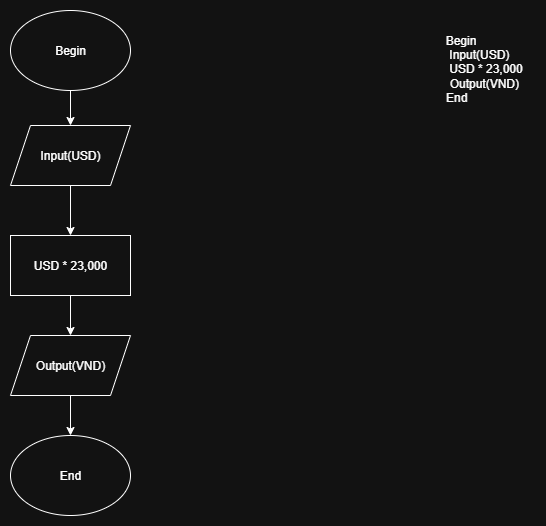

The diagram above was exported from draw.io. Its source (the exported page's mxGraphModel, read from the mxfile embedded in the PNG):
<mxGraphModel dx="1034" dy="570" grid="1" gridSize="10" guides="1" tooltips="1" connect="1" arrows="1" fold="1" page="1" pageScale="1" pageWidth="850" pageHeight="1100" math="0" shadow="0">
  <root>
    <mxCell id="0" />
    <mxCell id="1" parent="0" />
    <mxCell id="8CSb0jiBSpYNeVtOmN1W-13" value="Begin" style="ellipse;whiteSpace=wrap;html=1;" vertex="1" parent="1">
      <mxGeometry x="110" y="25" width="120" height="80" as="geometry" />
    </mxCell>
    <mxCell id="8CSb0jiBSpYNeVtOmN1W-17" value="" style="edgeStyle=orthogonalEdgeStyle;rounded=0;orthogonalLoop=1;jettySize=auto;html=1;" edge="1" parent="1" source="8CSb0jiBSpYNeVtOmN1W-14" target="8CSb0jiBSpYNeVtOmN1W-16">
      <mxGeometry relative="1" as="geometry" />
    </mxCell>
    <mxCell id="8CSb0jiBSpYNeVtOmN1W-14" value="Input(USD)" style="shape=parallelogram;perimeter=parallelogramPerimeter;whiteSpace=wrap;html=1;fixedSize=1;" vertex="1" parent="1">
      <mxGeometry x="110" y="140" width="120" height="60" as="geometry" />
    </mxCell>
    <mxCell id="8CSb0jiBSpYNeVtOmN1W-15" value="" style="endArrow=classic;html=1;rounded=0;exitX=0.5;exitY=1;exitDx=0;exitDy=0;entryX=0.5;entryY=0;entryDx=0;entryDy=0;" edge="1" parent="1" source="8CSb0jiBSpYNeVtOmN1W-13" target="8CSb0jiBSpYNeVtOmN1W-14">
      <mxGeometry width="50" height="50" relative="1" as="geometry">
        <mxPoint x="400" y="320" as="sourcePoint" />
        <mxPoint x="450" y="270" as="targetPoint" />
      </mxGeometry>
    </mxCell>
    <mxCell id="8CSb0jiBSpYNeVtOmN1W-16" value="USD * 23,000" style="whiteSpace=wrap;html=1;" vertex="1" parent="1">
      <mxGeometry x="110" y="250" width="120" height="60" as="geometry" />
    </mxCell>
    <mxCell id="8CSb0jiBSpYNeVtOmN1W-18" value="Output(VND)" style="shape=parallelogram;perimeter=parallelogramPerimeter;whiteSpace=wrap;html=1;fixedSize=1;" vertex="1" parent="1">
      <mxGeometry x="110" y="350" width="120" height="60" as="geometry" />
    </mxCell>
    <mxCell id="8CSb0jiBSpYNeVtOmN1W-19" value="" style="endArrow=classic;html=1;rounded=0;exitX=0.5;exitY=1;exitDx=0;exitDy=0;entryX=0.5;entryY=0;entryDx=0;entryDy=0;" edge="1" parent="1" source="8CSb0jiBSpYNeVtOmN1W-16" target="8CSb0jiBSpYNeVtOmN1W-18">
      <mxGeometry width="50" height="50" relative="1" as="geometry">
        <mxPoint x="400" y="320" as="sourcePoint" />
        <mxPoint x="450" y="270" as="targetPoint" />
      </mxGeometry>
    </mxCell>
    <mxCell id="8CSb0jiBSpYNeVtOmN1W-20" value="End" style="ellipse;whiteSpace=wrap;html=1;" vertex="1" parent="1">
      <mxGeometry x="110" y="450" width="120" height="80" as="geometry" />
    </mxCell>
    <mxCell id="8CSb0jiBSpYNeVtOmN1W-21" value="" style="endArrow=classic;html=1;rounded=0;exitX=0.5;exitY=1;exitDx=0;exitDy=0;entryX=0.5;entryY=0;entryDx=0;entryDy=0;" edge="1" parent="1" source="8CSb0jiBSpYNeVtOmN1W-18" target="8CSb0jiBSpYNeVtOmN1W-20">
      <mxGeometry width="50" height="50" relative="1" as="geometry">
        <mxPoint x="400" y="320" as="sourcePoint" />
        <mxPoint x="450" y="270" as="targetPoint" />
      </mxGeometry>
    </mxCell>
    <mxCell id="8CSb0jiBSpYNeVtOmN1W-22" value="Begin&lt;div&gt;&lt;blockquote style=&quot;margin: 0 0 0 40px; border: none; padding: 0px;&quot;&gt;&lt;div&gt;Input(USD)&amp;nbsp;&lt;/div&gt;&lt;div&gt;&lt;span style=&quot;background-color: transparent; color: light-dark(rgb(0, 0, 0), rgb(255, 255, 255));&quot;&gt;&amp;nbsp; &amp;nbsp;USD * 23,000&lt;/span&gt;&lt;/div&gt;&lt;div&gt;&lt;span style=&quot;background-color: transparent; color: light-dark(rgb(0, 0, 0), rgb(255, 255, 255));&quot;&gt;&amp;nbsp; Output(VND)&lt;/span&gt;&lt;/div&gt;&lt;div style=&quot;text-align: left;&quot;&gt;&lt;span style=&quot;background-color: transparent; color: light-dark(rgb(0, 0, 0), rgb(255, 255, 255));&quot;&gt;&amp;nbsp; End&lt;/span&gt;&lt;/div&gt;&lt;/blockquote&gt;&lt;/div&gt;" style="text;html=1;align=center;verticalAlign=middle;resizable=0;points=[];autosize=1;strokeColor=none;fillColor=none;" vertex="1" parent="1">
      <mxGeometry x="485" y="38" width="150" height="90" as="geometry" />
    </mxCell>
  </root>
</mxGraphModel>